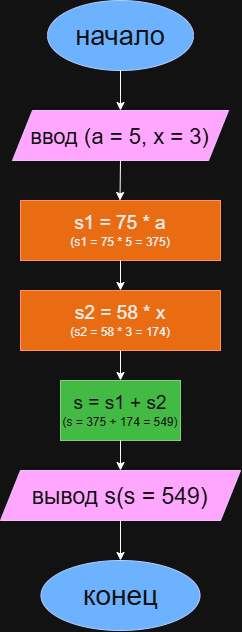

The diagram above was exported from draw.io. Its source (the exported page's mxGraphModel, read from the mxfile embedded in the PNG):
<mxGraphModel dx="1414" dy="784" grid="1" gridSize="10" guides="1" tooltips="1" connect="1" arrows="1" fold="1" page="1" pageScale="1" pageWidth="827" pageHeight="1169" math="0" shadow="0">
  <root>
    <mxCell id="0" />
    <mxCell id="1" parent="0" />
    <mxCell id="TFUAmNXBkQOr4VdbWuaz-1" parent="1" style="ellipse;whiteSpace=wrap;html=1;shapeInside=1;fillColor=#0050ef;strokeColor=#001DBC;fontColor=#ffffff;" value="&lt;font style=&quot;font-size: 27px;&quot;&gt;начало&lt;/font&gt;" vertex="1">
      <mxGeometry height="70" width="146" x="341" y="40" as="geometry" />
    </mxCell>
    <mxCell id="TFUAmNXBkQOr4VdbWuaz-3" edge="1" parent="1" source="TFUAmNXBkQOr4VdbWuaz-1" style="endArrow=classic;html=1;rounded=0;exitX=0.5;exitY=1;exitDx=0;exitDy=0;" value="">
      <mxGeometry height="50" relative="1" width="50" as="geometry">
        <mxPoint x="390" y="430" as="sourcePoint" />
        <mxPoint x="414" y="150" as="targetPoint" />
      </mxGeometry>
    </mxCell>
    <mxCell id="TFUAmNXBkQOr4VdbWuaz-4" parent="1" style="shape=parallelogram;perimeter=parallelogramPerimeter;whiteSpace=wrap;html=1;shapeInside=1;fixedSize=1;fillColor=#6a00ff;fontColor=#ffffff;strokeColor=#3700CC;" value="&lt;font style=&quot;font-size: 22px;&quot;&gt;ввод (a = 5, x = 3)&lt;/font&gt;" vertex="1">
      <mxGeometry height="50" width="216" x="306" y="150" as="geometry" />
    </mxCell>
    <mxCell id="TFUAmNXBkQOr4VdbWuaz-8" edge="1" parent="1" source="TFUAmNXBkQOr4VdbWuaz-4" style="endArrow=classic;html=1;rounded=0;exitX=0.5;exitY=1;exitDx=0;exitDy=0;" value="">
      <mxGeometry height="50" relative="1" width="50" as="geometry">
        <mxPoint x="390" y="430" as="sourcePoint" />
        <mxPoint x="413.5" y="240" as="targetPoint" />
      </mxGeometry>
    </mxCell>
    <mxCell id="TFUAmNXBkQOr4VdbWuaz-9" parent="1" style="rounded=0;whiteSpace=wrap;html=1;fillColor=#fa6800;strokeColor=#C73500;fontColor=#000000;" value="&lt;font style=&quot;font-size: 19px;&quot;&gt;s1 = 75 * a&lt;/font&gt;&lt;div&gt;(s1 = 75 * 5 = 375)&lt;/div&gt;" vertex="1">
      <mxGeometry height="60" width="200" x="314" y="240" as="geometry" />
    </mxCell>
    <mxCell id="TFUAmNXBkQOr4VdbWuaz-10" parent="1" style="rounded=0;whiteSpace=wrap;html=1;fillColor=#fa6800;fontColor=#000000;strokeColor=#C73500;" value="&lt;font style=&quot;font-size: 19px;&quot;&gt;s2 = 58 * x&lt;/font&gt;&lt;div&gt;(s2 = 58 * 3 = 174)&lt;/div&gt;" vertex="1">
      <mxGeometry height="60" width="200" x="314" y="330" as="geometry" />
    </mxCell>
    <mxCell id="TFUAmNXBkQOr4VdbWuaz-11" edge="1" parent="1" source="TFUAmNXBkQOr4VdbWuaz-9" style="endArrow=classic;html=1;rounded=0;exitX=0.5;exitY=1;exitDx=0;exitDy=0;" value="">
      <mxGeometry height="50" relative="1" width="50" as="geometry">
        <mxPoint x="390" y="410" as="sourcePoint" />
        <mxPoint x="414" y="330" as="targetPoint" />
      </mxGeometry>
    </mxCell>
    <mxCell id="TFUAmNXBkQOr4VdbWuaz-12" edge="1" parent="1" source="TFUAmNXBkQOr4VdbWuaz-10" style="endArrow=classic;html=1;rounded=0;exitX=0.5;exitY=1;exitDx=0;exitDy=0;" value="">
      <mxGeometry height="50" relative="1" width="50" as="geometry">
        <mxPoint x="390" y="400" as="sourcePoint" />
        <mxPoint x="414" y="420" as="targetPoint" />
      </mxGeometry>
    </mxCell>
    <mxCell id="TFUAmNXBkQOr4VdbWuaz-14" parent="1" style="rounded=0;whiteSpace=wrap;html=1;fillColor=#008a00;fontColor=#ffffff;strokeColor=#005700;" value="&lt;font style=&quot;font-size: 19px;&quot;&gt;s = s1 + s2&lt;/font&gt;&lt;div&gt;(s = 375 + 174 = 549)&lt;/div&gt;" vertex="1">
      <mxGeometry height="60" width="120" x="354" y="420" as="geometry" />
    </mxCell>
    <mxCell id="TFUAmNXBkQOr4VdbWuaz-15" edge="1" parent="1" source="TFUAmNXBkQOr4VdbWuaz-14" style="endArrow=classic;html=1;rounded=0;exitX=0.5;exitY=1;exitDx=0;exitDy=0;" value="">
      <mxGeometry height="50" relative="1" width="50" as="geometry">
        <mxPoint x="390" y="390" as="sourcePoint" />
        <mxPoint x="414" y="510" as="targetPoint" />
      </mxGeometry>
    </mxCell>
    <mxCell id="TFUAmNXBkQOr4VdbWuaz-16" parent="1" style="shape=parallelogram;perimeter=parallelogramPerimeter;whiteSpace=wrap;html=1;shapeInside=1;fixedSize=1;fillColor=#6a00ff;fontColor=#ffffff;strokeColor=#3700CC;" value="&lt;font style=&quot;font-size: 23px;&quot;&gt;вывод s&lt;/font&gt;&lt;font style=&quot;font-size: 23px;&quot;&gt;(s = 549&lt;/font&gt;&lt;font style=&quot;font-size: 23px;&quot;&gt;)&lt;/font&gt;" vertex="1">
      <mxGeometry height="50" width="240" x="294" y="510" as="geometry" />
    </mxCell>
    <mxCell id="TFUAmNXBkQOr4VdbWuaz-17" edge="1" parent="1" source="TFUAmNXBkQOr4VdbWuaz-16" style="endArrow=classic;html=1;rounded=0;exitX=0.5;exitY=1;exitDx=0;exitDy=0;" value="">
      <mxGeometry height="50" relative="1" width="50" as="geometry">
        <mxPoint x="390" y="390" as="sourcePoint" />
        <mxPoint x="414" y="600" as="targetPoint" />
      </mxGeometry>
    </mxCell>
    <mxCell id="TFUAmNXBkQOr4VdbWuaz-18" parent="1" style="ellipse;whiteSpace=wrap;html=1;shapeInside=1;fillColor=#0050ef;fontColor=#ffffff;strokeColor=#001DBC;" value="&lt;font style=&quot;font-size: 28px;&quot;&gt;конец&lt;/font&gt;" vertex="1">
      <mxGeometry height="70" width="159" x="334.5" y="600" as="geometry" />
    </mxCell>
  </root>
</mxGraphModel>